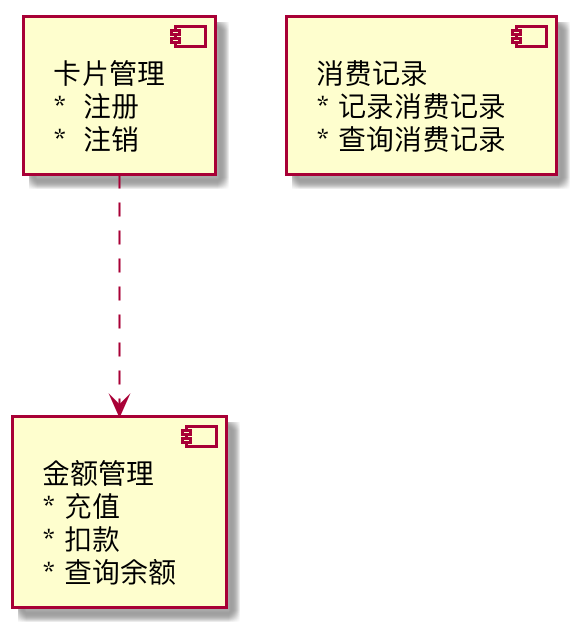

The diagram above was rendered by PlantUML. Its source (embedded in the PNG):
@startuml

component 卡片管理 [
卡片管理
*  注册
*  注销
]
component 金额管理 [
金额管理
* 充值
* 扣款
* 查询余额
]

component 消费记录 [
消费记录
* 记录消费记录
* 查询消费记录
]

卡片管理 -.-> 金额管理

@enduml